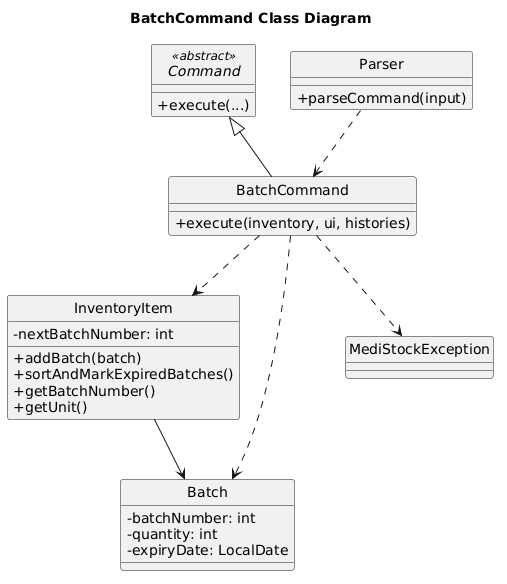

The diagram above was rendered by PlantUML. Its source (embedded in the PNG):
@startuml
title BatchCommand Class Diagram
skinparam classAttributeIconSize 0
' Enforce clean rectangles and remove C/I circles
hide circle

' Use standard +/- text instead of colored visibility icons
skinparam classAttributeIconSize 0

abstract class Command <<abstract>> {
    +execute(...)
}
class Parser {
    +parseCommand(input)
}
class BatchCommand {
    +execute(inventory, ui, histories)
}
class InventoryItem {
    -nextBatchNumber: int
    +addBatch(batch)
    +sortAndMarkExpiredBatches()
    +getBatchNumber()
    +getUnit()
}
class Batch {
    -batchNumber: int
    -quantity: int
    -expiryDate: LocalDate
}
class MediStockException

' Relationships
Parser ..> BatchCommand
Command <|-- BatchCommand
BatchCommand ..> InventoryItem
BatchCommand ..> Batch
BatchCommand ..> MediStockException
InventoryItem  -->  Batch
@enduml